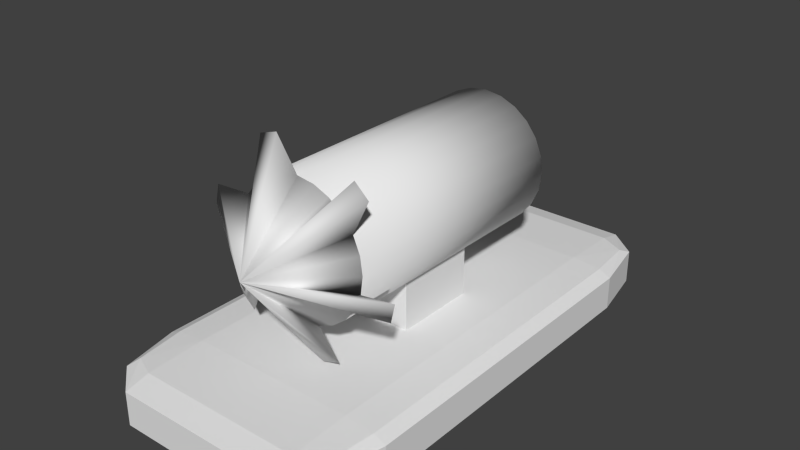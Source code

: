 # Source: rat_basic.blend  (saved by Blender 2.71.0; exported with 4.5.12 LTS)
import bpy
from mathutils import Matrix  # noqa: F401  (used for matrix-valued properties, if any)

bpy.ops.wm.read_factory_settings(use_empty=True)
scene = bpy.context.scene
scene.name = 'Scene'

# ---- collections
col_collection_1 = bpy.data.collections.new('Collection 1'); scene.collection.children.link(col_collection_1)

# ---- materials (node trees are filled in below, after node groups)
mat_material = bpy.data.materials.new('Material')
mat_material.alpha_threshold = 0.0
mat_material.use_transparent_shadow = False
mat_material.roughness = 0.5
mat_material.line_color = (0.0, 0.0, 0.0, 1.0)

# ---- material node trees

# ---- world
world_world = bpy.data.worlds.new('World'); scene.world = world_world
world_world.color = (0.05088, 0.05088, 0.05088)
world_world.use_sun_shadow = False
world_world.sun_shadow_jitter_overblur = 0.0
world_world.cycles.sampling_method = 'MANUAL'
world_world.cycles.sample_map_resolution = 256

# ---- meshes
me_cone = bpy.data.meshes.new('Cone')
me_cone.from_pydata([(0.0, 0.08, -0.04), (0.02071, 0.07727, -0.04), (0.04, 0.06928, -0.04), (0.05657, 0.05657, -0.04), (0.06928, 0.04, -0.04), (0.07727, 0.02071, -0.04), (0.08, 6.04e-09, -0.04), (0.07727, -0.02071, -0.04), (0.06928, -0.04, -0.04), (0.0, 0.0, 0.04), (0.05657, -0.05657, -0.04), (0.04, -0.06928, -0.04), (0.02071, -0.07727, -0.04), (3.115e-08, -0.08, -0.04), (-0.02071, -0.07727, -0.04), (-0.04, -0.06928, -0.04), (-0.05657, -0.05657, -0.04), (-0.06928, -0.04, -0.04), (-0.07727, -0.02071, -0.04), (-0.08, -3.719e-08, -0.04), (-0.07727, 0.02071, -0.04), (-0.06928, 0.04, -0.04), (-0.05657, 0.05657, -0.04), (-0.04, 0.06928, -0.04), (-0.02071, 0.07727, -0.04), (-0.02495, 0.1174, -0.04), (0.07222, 0.09584, -0.04), (0.08918, 0.0803, -0.04), (0.1191, -0.01462, -0.04), (0.1141, -0.03708, -0.04), (1.624e-08, -1.698e-08, 0.04), (0.04689, -0.1105, -0.04), (0.02495, -0.1174, -0.04), (-0.07222, -0.09584, -0.04), (-0.08918, -0.0803, -0.04), (-0.1191, 0.01462, -0.04), (-0.1141, 0.03708, -0.04), (-0.04689, 0.1105, -0.04)], [], [(23, 9, 24), (0, 9, 1), (22, 9, 23), (21, 9, 22), (9, 8, 29, 30), (19, 9, 20), (18, 9, 19), (17, 9, 18), (21, 20, 35, 36), (15, 9, 16), (14, 9, 15), (13, 9, 14), (9, 13, 32, 30), (11, 9, 12), (10, 9, 11), (8, 9, 10), (4, 3, 26, 27), (6, 9, 7), (5, 9, 6), (4, 9, 5), (12, 9, 30, 31), (2, 9, 3), (13, 12, 31, 32), (1, 9, 2), (0, 1, 2, 3, 4, 5, 6, 7, 8, 10, 11, 12, 13, 14, 15, 16, 17, 18, 19, 20, 21, 22, 23, 24), (35, 30, 36), (33, 30, 34), (31, 30, 32), (28, 30, 29), (26, 30, 27), (37, 30, 25), (0, 24, 37, 25), (20, 9, 30, 35), (3, 9, 30, 26), (9, 21, 36, 30), (16, 9, 30, 33), (9, 17, 34, 30), (17, 16, 33, 34), (9, 4, 27, 30), (24, 9, 30, 37), (9, 0, 25, 30), (8, 7, 28, 29), (7, 9, 30, 28)])
me_cone.polygons.foreach_set('use_smooth', [True] * 43)
_uv = me_cone.uv_layers.new(name='UVMap')
_uv.uv.foreach_set('vector', [0.7801, 0.2299, 0.8574, 0.1774, 0.7912, 0.2431, 0.8049, 0.2538, 0.8574, 0.1774, 0.8201, 0.2613, 0.7723, 0.2152, 0.8574, 0.1774, 0.7801, 0.2299, 0.7683, 0.1998, 0.8574, 0.1774, 0.7723, 0.2152, 0.646, 0.3161, 0.5999, 0.3951, 0.5627, 0.4002, 0.646, 0.3161, 0.7181, 0.3982, 0.7314, 0.3161, 0.7314, 0.4035, 0.7075, 0.3895, 0.7314, 0.3161, 0.7181, 0.3982, 0.8852, 0.1198, 0.8852, 0.2078, 0.8736, 0.1254, 0.5809, 0.2322, 0.5869, 0.2483, 0.5645, 0.2752, 0.5548, 0.2588, 0.8117, 0.2714, 0.8444, 0.3579, 0.7986, 0.279, 0.8273, 0.2667, 0.8444, 0.3579, 0.8117, 0.2714, 0.8444, 0.265, 0.8444, 0.3579, 0.8273, 0.2667, 0.7379, 0.3707, 0.7933, 0.4137, 0.7986, 0.4502, 0.7379, 0.3707, 0.6289, 0.4073, 0.646, 0.3161, 0.646, 0.409, 0.6132, 0.4026, 0.646, 0.3161, 0.6289, 0.4073, 0.5999, 0.3951, 0.646, 0.3161, 0.6132, 0.4026, 0.6666, 0.1553, 0.6493, 0.1523, 0.6367, 0.1198, 0.656, 0.1198, 0.8327, 0.4407, 0.8444, 0.3579, 0.8444, 0.4462, 0.824, 0.4319, 0.8444, 0.3579, 0.8327, 0.4407, 0.824, 0.3579, 0.824, 0.4414, 0.8121, 0.3648, 0.6668, 0.3618, 0.6768, 0.4315, 0.6768, 0.4315, 0.646, 0.359, 0.8359, 0.265, 0.8574, 0.1774, 0.8512, 0.2648, 0.6917, 0.2664, 0.703, 0.2532, 0.7379, 0.2588, 0.7283, 0.2752, 0.8201, 0.2613, 0.8574, 0.1774, 0.8359, 0.265, 0.6011, 0.1695, 0.6154, 0.1597, 0.6319, 0.1538, 0.6493, 0.1523, 0.6666, 0.1553, 0.6824, 0.1625, 0.6958, 0.1735, 0.7059, 0.1876, 0.7119, 0.2037, 0.7134, 0.2208, 0.7104, 0.2377, 0.703, 0.2532, 0.6917, 0.2664, 0.6774, 0.2762, 0.6609, 0.2821, 0.6435, 0.2836, 0.6262, 0.2806, 0.6103, 0.2734, 0.5969, 0.2623, 0.5869, 0.2483, 0.5809, 0.2322, 0.5794, 0.2151, 0.5824, 0.1982, 0.5898, 0.1826, 0.7411, 0.1629, 0.8574, 0.1774, 0.7379, 0.1784, 0.8574, 0.2378, 0.8678, 0.1198, 0.8736, 0.2378, 0.8635, 0.265, 0.8635, 0.3819, 0.8444, 0.2669, 0.5548, 0.3881, 0.646, 0.3161, 0.5627, 0.4002, 0.8798, 0.265, 0.8798, 0.3827, 0.8635, 0.2677, 0.7633, 0.2513, 0.8574, 0.1774, 0.7765, 0.265, 0.6011, 0.1695, 0.5898, 0.1826, 0.5548, 0.1771, 0.5645, 0.1607, 0.7758, 0.3109, 0.7379, 0.3707, 0.7379, 0.3707, 0.7617, 0.2957, 0.6976, 0.3618, 0.7075, 0.4315, 0.7075, 0.4315, 0.6768, 0.359, 0.8574, 0.1774, 0.7683, 0.1998, 0.7379, 0.1784, 0.8574, 0.1774, 0.6768, 0.3386, 0.6768, 0.4315, 0.6768, 0.4315, 0.6498, 0.3161, 0.8574, 0.1774, 0.7918, 0.1524, 0.7898, 0.1198, 0.8574, 0.1774, 0.6262, 0.2806, 0.6435, 0.2836, 0.656, 0.3161, 0.6367, 0.3161, 0.646, 0.3161, 0.5865, 0.3494, 0.5634, 0.3294, 0.646, 0.3161, 0.7986, 0.2992, 0.7379, 0.3707, 0.7379, 0.3707, 0.7926, 0.265, 0.8574, 0.1774, 0.8049, 0.2538, 0.7765, 0.265, 0.8574, 0.1774, 0.7119, 0.2037, 0.7059, 0.1876, 0.7283, 0.1607, 0.7379, 0.1771, 0.7075, 0.3386, 0.7075, 0.4315, 0.7075, 0.4315, 0.6805, 0.3161])
me_cone.materials.append(mat_material)
me_cone.use_remesh_preserve_volume = False
me_cone.use_remesh_preserve_attributes = False
me_cone.use_mirror_vertex_groups = False
me_cone.update()
me_cylinder = bpy.data.meshes.new('Cylinder')
me_cylinder.from_pydata([(0.0, 0.08, -0.15), (0.0, 0.08, 0.15), (0.02071, 0.07727, -0.15), (0.02071, 0.07727, 0.15), (0.04, 0.06928, -0.15), (0.04, 0.06928, 0.15), (0.05657, 0.05657, -0.15), (0.05657, 0.05657, 0.15), (0.06928, 0.04, -0.15), (0.06928, 0.04, 0.15), (0.07727, 0.02071, -0.15), (0.07727, 0.02071, 0.15), (0.08, 6.04e-09, -0.15), (0.08, 6.04e-09, 0.15), (0.07727, -0.02071, -0.15), (0.07727, -0.02071, 0.15), (0.06928, -0.04, -0.15), (0.06928, -0.04, 0.15), (0.05657, -0.05657, -0.15), (0.05657, -0.05657, 0.15), (0.04, -0.06928, -0.15), (0.04, -0.06928, 0.15), (0.02071, -0.07727, -0.15), (0.02071, -0.07727, 0.15), (3.115e-08, -0.08, -0.15), (3.115e-08, -0.08, 0.15), (-0.02071, -0.07727, -0.15), (-0.02071, -0.07727, 0.15), (-0.04, -0.06928, -0.15), (-0.04, -0.06928, 0.15), (-0.05657, -0.05657, -0.15), (-0.05657, -0.05657, 0.15), (-0.06928, -0.04, -0.15), (-0.06928, -0.04, 0.15), (-0.07727, -0.02071, -0.15), (-0.07727, -0.02071, 0.15), (-0.08, -3.719e-08, -0.15), (-0.08, -3.719e-08, 0.15), (-0.07727, 0.02071, -0.15), (-0.07727, 0.02071, 0.15), (-0.06928, 0.04, -0.15), (-0.06928, 0.04, 0.15), (-0.05657, 0.05657, -0.15), (-0.05657, 0.05657, 0.15), (-0.04, 0.06928, -0.15), (-0.04, 0.06928, 0.15), (-0.02071, 0.07727, -0.15), (-0.02071, 0.07727, 0.15)], [], [(0, 1, 3, 2), (2, 3, 5, 4), (4, 5, 7, 6), (6, 7, 9, 8), (8, 9, 11, 10), (10, 11, 13, 12), (12, 13, 15, 14), (14, 15, 17, 16), (16, 17, 19, 18), (18, 19, 21, 20), (20, 21, 23, 22), (22, 23, 25, 24), (24, 25, 27, 26), (26, 27, 29, 28), (28, 29, 31, 30), (30, 31, 33, 32), (32, 33, 35, 34), (34, 35, 37, 36), (36, 37, 39, 38), (38, 39, 41, 40), (40, 41, 43, 42), (42, 43, 45, 44), (3, 1, 47, 45, 43, 41, 39, 37, 35, 33, 31, 29, 27, 25, 23, 21, 19, 17, 15, 13, 11, 9, 7, 5), (46, 47, 1, 0), (44, 45, 47, 46), (0, 2, 4, 6, 8, 10, 12, 14, 16, 18, 20, 22, 24, 26, 28, 30, 32, 34, 36, 38, 40, 42, 44, 46)])
me_cylinder.polygons.foreach_set('use_smooth', [True] * 26)
_uv = me_cylinder.uv_layers.new(name='UVMap')
_uv.uv.foreach_set('vector', [0.7876, 0.7486, 0.7876, 0.5425, 0.8023, 0.5425, 0.8023, 0.7486, 0.8023, 0.7486, 0.8023, 0.5425, 0.8164, 0.5425, 0.8164, 0.7486, 0.8164, 0.7486, 0.8164, 0.5425, 0.8291, 0.5425, 0.8291, 0.7486, 0.8975, 0.5425, 0.8975, 0.7486, 0.8848, 0.7486, 0.8848, 0.5425, 0.8848, 0.5425, 0.8848, 0.7486, 0.8707, 0.7486, 0.8707, 0.5425, 0.8707, 0.5425, 0.8707, 0.7486, 0.856, 0.7486, 0.856, 0.5425, 0.856, 0.5425, 0.856, 0.7486, 0.8418, 0.7486, 0.8418, 0.5425, 0.8418, 0.5425, 0.8418, 0.7486, 0.8291, 0.7486, 0.8291, 0.5425, 0.6716, 0.7486, 0.6716, 0.5425, 0.682, 0.5425, 0.682, 0.7486, 0.682, 0.7486, 0.682, 0.5425, 0.6947, 0.5425, 0.6947, 0.7486, 0.6947, 0.7486, 0.6947, 0.5425, 0.7088, 0.5425, 0.7088, 0.7486, 0.7088, 0.7486, 0.7088, 0.5425, 0.7235, 0.5425, 0.7235, 0.7486, 0.7235, 0.7486, 0.7235, 0.5425, 0.7377, 0.5425, 0.7377, 0.7486, 0.7377, 0.7486, 0.7377, 0.5425, 0.7504, 0.5425, 0.7504, 0.7486, 0.7504, 0.7486, 0.7504, 0.5425, 0.7607, 0.5425, 0.7607, 0.7486, 0.6716, 0.5425, 0.6716, 0.7486, 0.6612, 0.7486, 0.6612, 0.5425, 0.6612, 0.5425, 0.6612, 0.7486, 0.6485, 0.7486, 0.6485, 0.5425, 0.6485, 0.5425, 0.6485, 0.7486, 0.6344, 0.7486, 0.6344, 0.5425, 0.6344, 0.5425, 0.6344, 0.7486, 0.6197, 0.7486, 0.6197, 0.5425, 0.6197, 0.5425, 0.6197, 0.7486, 0.6055, 0.7486, 0.6055, 0.5425, 0.6055, 0.5425, 0.6055, 0.7486, 0.5928, 0.7486, 0.5928, 0.5425, 0.5928, 0.5425, 0.5928, 0.7486, 0.5825, 0.7486, 0.5825, 0.5425, 0.8721, 0.7959, 0.8721, 0.8102, 0.8683, 0.8241, 0.861, 0.8365, 0.8506, 0.8466, 0.8379, 0.8538, 0.8238, 0.8575, 0.8091, 0.8575, 0.7949, 0.8538, 0.7822, 0.8466, 0.7719, 0.8365, 0.7645, 0.8241, 0.7607, 0.8102, 0.7607, 0.7959, 0.7645, 0.782, 0.7719, 0.7696, 0.7822, 0.7594, 0.7949, 0.7523, 0.8091, 0.7486, 0.8238, 0.7486, 0.8379, 0.7523, 0.8506, 0.7594, 0.861, 0.7696, 0.8683, 0.782, 0.7734, 0.7486, 0.7734, 0.5425, 0.7876, 0.5425, 0.7876, 0.7486, 0.7607, 0.7486, 0.7607, 0.5425, 0.7734, 0.5425, 0.7734, 0.7486, 0.6939, 0.7959, 0.6939, 0.8102, 0.6901, 0.8241, 0.6827, 0.8365, 0.6724, 0.8466, 0.6597, 0.8538, 0.6455, 0.8575, 0.6308, 0.8575, 0.6167, 0.8538, 0.604, 0.8466, 0.5936, 0.8365, 0.5863, 0.8241, 0.5825, 0.8102, 0.5825, 0.7959, 0.5863, 0.782, 0.5936, 0.7696, 0.604, 0.7594, 0.6167, 0.7523, 0.6308, 0.7486, 0.6455, 0.7486, 0.6597, 0.7523, 0.6724, 0.7594, 0.6827, 0.7696, 0.6901, 0.782])
me_cylinder.materials.append(mat_material)
me_cylinder.use_remesh_preserve_volume = False
me_cylinder.use_remesh_preserve_attributes = False
me_cylinder.use_mirror_vertex_groups = False
me_cylinder.update()
me_cube_001 = bpy.data.meshes.new('Cube.001')
me_cube_001.from_pydata([(-0.05, -0.05, -0.05), (-0.05, 0.05, -0.05), (0.05, 0.05, -0.05), (0.05, -0.05, -0.05), (-0.05, -0.05, 0.05), (-0.05, 0.05, 0.05), (0.05, 0.05, 0.05), (0.05, -0.05, 0.05)], [], [(4, 5, 1, 0), (5, 6, 2, 1), (6, 7, 3, 2), (7, 4, 0, 3), (0, 1, 2, 3), (7, 6, 5, 4)])
_uv = me_cube_001.uv_layers.new(name='UVMap')
_uv.uv.foreach_set('vector', [0.6411, 0.3439, 0.6411, 0.2461, 0.7389, 0.2461, 0.7389, 0.3439, 0.6411, 0.2461, 0.6411, 0.1483, 0.7389, 0.1483, 0.7389, 0.2461, 0.7389, 0.2461, 0.7389, 0.1483, 0.8367, 0.1483, 0.8367, 0.2461, 0.5433, 0.3439, 0.6411, 0.3439, 0.6411, 0.4417, 0.5433, 0.4417, 0.6411, 0.3439, 0.5433, 0.3439, 0.5433, 0.2461, 0.6411, 0.2461, 0.5433, 0.1483, 0.6411, 0.1483, 0.6411, 0.2461, 0.5433, 0.2461])
me_cube_001.materials.append(mat_material)
me_cube_001.use_remesh_preserve_volume = False
me_cube_001.use_remesh_preserve_attributes = False
me_cube_001.use_mirror_vertex_groups = False
me_cube_001.update()
me_cube = bpy.data.meshes.new('Cube')
me_cube.from_pydata([(-0.1, -0.1, -0.15), (-0.1, -0.15, -0.1), (-0.15, -0.1, -0.1), (-0.1, -0.1354, -0.1354), (-0.1289, -0.1289, -0.1289), (-0.1354, -0.1354, -0.1), (-0.1354, -0.1, -0.1354), (-0.15, 0.1, -0.1), (-0.1, 0.15, -0.1), (-0.1, 0.1, -0.15), (-0.1354, 0.1354, -0.1), (-0.1289, 0.1289, -0.1289), (-0.1, 0.1354, -0.1354), (-0.1354, 0.1, -0.1354), (0.1, 0.15, -0.1), (0.15, 0.1, -0.1), (0.1, 0.1, -0.15), (0.1354, 0.1354, -0.1), (0.1289, 0.1289, -0.1289), (0.1354, 0.1, -0.1354), (0.1, 0.1354, -0.1354), (0.15, -0.1, -0.1), (0.1, -0.15, -0.1), (0.1, -0.1, -0.15), (0.1354, -0.1354, -0.1), (0.1289, -0.1289, -0.1289), (0.1, -0.1354, -0.1354), (0.1354, -0.1, -0.1354), (-0.15, -0.1, 0.1), (-0.1, -0.15, 0.1), (-0.1, -0.1, 0.15), (-0.1354, -0.1354, 0.1), (-0.1289, -0.1289, 0.1289), (-0.1, -0.1354, 0.1354), (-0.1354, -0.1, 0.1354), (-0.15, 0.1, 0.1), (-0.1, 0.1, 0.15), (-0.1, 0.15, 0.1), (-0.1354, 0.1, 0.1354), (-0.1289, 0.1289, 0.1289), (-0.1, 0.1354, 0.1354), (-0.1354, 0.1354, 0.1), (0.1, 0.15, 0.1), (0.1, 0.1, 0.15), (0.15, 0.1, 0.1), (0.1, 0.1354, 0.1354), (0.1289, 0.1289, 0.1289), (0.1354, 0.1, 0.1354), (0.1354, 0.1354, 0.1), (0.15, -0.1, 0.1), (0.1, -0.1, 0.15), (0.1, -0.15, 0.1), (0.1354, -0.1, 0.1354), (0.1289, -0.1289, 0.1289), (0.1, -0.1354, 0.1354), (0.1354, -0.1354, 0.1)], [], [(0, 9, 16, 23), (44, 49, 21, 15), (50, 43, 36, 30), (37, 42, 14, 8), (51, 29, 1, 22), (0, 3, 4, 6), (1, 5, 4, 3), (2, 6, 4, 5), (7, 10, 11, 13), (8, 12, 11, 10), (9, 13, 11, 12), (14, 17, 18, 20), (15, 19, 18, 17), (16, 20, 18, 19), (21, 24, 25, 27), (22, 26, 25, 24), (23, 27, 25, 26), (28, 31, 32, 34), (29, 33, 32, 31), (30, 34, 32, 33), (35, 38, 39, 41), (36, 40, 39, 38), (37, 41, 39, 40), (42, 45, 46, 48), (43, 47, 46, 45), (44, 48, 46, 47), (49, 52, 53, 55), (50, 54, 53, 52), (51, 55, 53, 54), (1, 29, 31, 5), (5, 31, 28, 2), (30, 36, 38, 34), (34, 38, 35, 28), (37, 8, 10, 41), (41, 10, 7, 35), (9, 0, 6, 13), (13, 6, 2, 7), (36, 43, 45, 40), (40, 45, 42, 37), (44, 15, 17, 48), (48, 17, 14, 42), (16, 9, 12, 20), (20, 12, 8, 14), (43, 50, 52, 47), (47, 52, 49, 44), (51, 22, 24, 55), (55, 24, 21, 49), (23, 16, 19, 27), (27, 19, 15, 21), (50, 30, 33, 54), (54, 33, 29, 51), (0, 23, 26, 3), (3, 26, 22, 1), (28, 35, 7, 2)])
_uv = me_cube.uv_layers.new(name='UVMap')
_uv.uv.foreach_set('vector', [0.6411, 0.8859, 0.5516, 0.8859, 0.5516, 0.7964, 0.6411, 0.7964, 0.6411, 0.6752, 0.6411, 0.7648, 0.5516, 0.7648, 0.5516, 0.6752, 0.7939, 0.5541, 0.8834, 0.5541, 0.8834, 0.6436, 0.7939, 0.6436, 0.6727, 0.6436, 0.6727, 0.5541, 0.7623, 0.5541, 0.7623, 0.6436, 0.6727, 0.7648, 0.6727, 0.6752, 0.7623, 0.6752, 0.7623, 0.7648, 0.6411, 0.8859, 0.6569, 0.8859, 0.654, 0.8988, 0.6411, 0.9017, 0.7623, 0.6752, 0.7623, 0.6594, 0.7752, 0.6623, 0.7781, 0.6752, 0.5516, 0.5541, 0.5358, 0.5541, 0.5387, 0.5412, 0.5516, 0.5383, 0.5516, 0.6436, 0.5516, 0.6594, 0.5387, 0.6565, 0.5358, 0.6436, 0.7623, 0.6436, 0.7781, 0.6436, 0.7752, 0.6565, 0.7623, 0.6594, 0.5516, 0.8859, 0.5516, 0.9017, 0.5387, 0.8988, 0.5358, 0.8859, 0.7623, 0.5541, 0.7623, 0.5383, 0.7752, 0.5412, 0.7781, 0.5541, 0.5516, 0.6752, 0.5358, 0.6752, 0.5387, 0.6623, 0.5516, 0.6594, 0.5516, 0.7964, 0.5358, 0.7964, 0.5387, 0.7835, 0.5516, 0.7806, 0.5516, 0.7648, 0.5516, 0.7806, 0.5387, 0.7777, 0.5358, 0.7648, 0.7623, 0.7648, 0.7781, 0.7648, 0.7752, 0.7777, 0.7623, 0.7806, 0.6411, 0.7964, 0.6411, 0.7806, 0.654, 0.7835, 0.6569, 0.7964, 0.6411, 0.5541, 0.6411, 0.5383, 0.654, 0.5412, 0.6569, 0.5541, 0.6727, 0.6752, 0.6569, 0.6752, 0.6598, 0.6623, 0.6727, 0.6594, 0.7939, 0.6436, 0.7939, 0.6594, 0.781, 0.6565, 0.7781, 0.6436, 0.6411, 0.6436, 0.6569, 0.6436, 0.654, 0.6565, 0.6411, 0.6594, 0.8834, 0.6436, 0.8992, 0.6436, 0.8963, 0.6565, 0.8834, 0.6594, 0.6727, 0.6436, 0.6727, 0.6594, 0.6598, 0.6565, 0.6569, 0.6436, 0.6727, 0.5541, 0.6569, 0.5541, 0.6598, 0.5412, 0.6727, 0.5383, 0.8834, 0.5541, 0.8834, 0.5383, 0.8963, 0.5412, 0.8992, 0.5541, 0.6411, 0.6752, 0.6411, 0.6594, 0.654, 0.6623, 0.6569, 0.6752, 0.6411, 0.7648, 0.6569, 0.7648, 0.654, 0.7777, 0.6411, 0.7806, 0.7939, 0.5541, 0.7781, 0.5541, 0.781, 0.5412, 0.7939, 0.5383, 0.6727, 0.7648, 0.6727, 0.7806, 0.6598, 0.7777, 0.6569, 0.7648, 0.7623, 0.6752, 0.6727, 0.6752, 0.6727, 0.6594, 0.7623, 0.6594, 0.5516, 0.5383, 0.6411, 0.5383, 0.6411, 0.5541, 0.5516, 0.5541, 0.7939, 0.6436, 0.8834, 0.6436, 0.8834, 0.6594, 0.7939, 0.6594, 0.6569, 0.5541, 0.6569, 0.6436, 0.6411, 0.6436, 0.6411, 0.5541, 0.6727, 0.6436, 0.7623, 0.6436, 0.7623, 0.6594, 0.6727, 0.6594, 0.6411, 0.6594, 0.5516, 0.6594, 0.5516, 0.6436, 0.6411, 0.6436, 0.5516, 0.8859, 0.6411, 0.8859, 0.6411, 0.9017, 0.5516, 0.9017, 0.5358, 0.6436, 0.5358, 0.5541, 0.5516, 0.5541, 0.5516, 0.6436, 0.8834, 0.6436, 0.8834, 0.5541, 0.8992, 0.5541, 0.8992, 0.6436, 0.6569, 0.6436, 0.6569, 0.5541, 0.6727, 0.5541, 0.6727, 0.6436, 0.6411, 0.6752, 0.5516, 0.6752, 0.5516, 0.6594, 0.6411, 0.6594, 0.6727, 0.5383, 0.7623, 0.5383, 0.7623, 0.5541, 0.6727, 0.5541, 0.5516, 0.7964, 0.5516, 0.8859, 0.5358, 0.8859, 0.5358, 0.7964, 0.7781, 0.5541, 0.7781, 0.6436, 0.7623, 0.6436, 0.7623, 0.5541, 0.8834, 0.5541, 0.7939, 0.5541, 0.7939, 0.5383, 0.8834, 0.5383, 0.6569, 0.6752, 0.6569, 0.7648, 0.6411, 0.7648, 0.6411, 0.6752, 0.6727, 0.7648, 0.7623, 0.7648, 0.7623, 0.7806, 0.6727, 0.7806, 0.6411, 0.7806, 0.5516, 0.7806, 0.5516, 0.7648, 0.6411, 0.7648, 0.6411, 0.7964, 0.5516, 0.7964, 0.5516, 0.7806, 0.6411, 0.7806, 0.5358, 0.7648, 0.5358, 0.6752, 0.5516, 0.6752, 0.5516, 0.7648, 0.7939, 0.5541, 0.7939, 0.6436, 0.7781, 0.6436, 0.7781, 0.5541, 0.6569, 0.7648, 0.6569, 0.6752, 0.6727, 0.6752, 0.6727, 0.7648, 0.6411, 0.8859, 0.6411, 0.7964, 0.6569, 0.7964, 0.6569, 0.8859, 0.7781, 0.6752, 0.7781, 0.7648, 0.7623, 0.7648, 0.7623, 0.6752, 0.6411, 0.5541, 0.6411, 0.6436, 0.5516, 0.6436, 0.5516, 0.5541])
me_cube.materials.append(mat_material)
me_cube.use_remesh_preserve_volume = False
me_cube.use_remesh_preserve_attributes = False
me_cube.use_mirror_vertex_groups = False
me_cube.update()

# ---- objects
ob_empty = bpy.data.objects.new('Empty', None)
ob_cone = bpy.data.objects.new('Cone', me_cone)
ob_cylinder = bpy.data.objects.new('Cylinder', me_cylinder)
ob_arm = bpy.data.objects.new('Arm', me_cube_001)
ob_base = bpy.data.objects.new('Base', me_cube)

# ---- transforms, parenting, visibility, modifiers, constraints
ob_empty.location = (0.0, -0.18, 0.15)
ob_empty.empty_image_offset = (0.0, 0.0)
ob_empty.lineart.crease_threshold = 0.0
ob_cone.parent = ob_empty
ob_cone.matrix_parent_inverse = Matrix(((1.0, 0.0, 0.0, 0.0), (0.0, 1.0, 0.0, 0.18), (0.0, 0.0, 1.0, -0.15), (0.0, 0.0, 0.0, 1.0)))
ob_cone.location = (0.0, -0.19, 0.15)
ob_cone.rotation_euler = (1.571, 0.0, 0.0)
ob_cone.lineart.crease_threshold = 0.0
ob_cylinder.location = (0.0, 0.0, 0.15)
ob_cylinder.rotation_euler = (1.571, 0.0, 0.0)
ob_cylinder.lineart.crease_threshold = 0.0
ob_arm.location = (0.0, 0.0, 0.05)
ob_arm.lineart.crease_threshold = 0.0
ob_base.location = (0.0, 0.0, 0.0)
ob_base.scale = (1.0, 2.0, 0.2)
ob_base.lineart.crease_threshold = 0.0

# ---- collection membership
col_collection_1.objects.link(ob_empty)
col_collection_1.objects.link(ob_cone)
col_collection_1.objects.link(ob_cylinder)
col_collection_1.objects.link(ob_arm)
col_collection_1.objects.link(ob_base)

# ---- scene / render settings (as saved in the file)
scene.frame_start = 1; scene.frame_end = 250; scene.frame_set(1)
scene.render.engine = 'BLENDER_EEVEE_NEXT'
scene.render.resolution_percentage = 50
scene.render.dither_intensity = 0.0
scene.cycles.use_denoising = False
scene.cycles.samples = 10
scene.cycles.sampling_pattern = 'TABULATED_SOBOL'
scene.cycles.light_sampling_threshold = 0.0
scene.cycles.use_adaptive_sampling = False
scene.cycles.use_light_tree = False
scene.cycles.blur_glossy = 0.0
scene.cycles.volume_bounces = 1
scene.cycles.pixel_filter_type = 'GAUSSIAN'
scene.cycles.sample_clamp_indirect = 0.0
scene.view_settings.view_transform = 'Standard'
bpy.context.view_layer.update()

# ---- added for rendering (the .blend has no active camera and no usable light): camera, sun
cam_auto = bpy.data.cameras.new('AutoCamera')
cam_auto.lens = 50.0
cam_auto.sensor_width = 36.0
cam_auto.clip_end = 1000.0
ob_auto_camera = bpy.data.objects.new('AutoCamera', cam_auto)
scene.collection.objects.link(ob_auto_camera)
ob_auto_camera.location = (0.678912, -0.814694, 0.661818)
ob_auto_camera.rotation_euler = (1.09748, -7.21219e-08, 0.694738)
scene.camera = ob_auto_camera
light_auto_sun = bpy.data.lights.new('AutoSun', 'SUN')
light_auto_sun.energy = 3.0
light_auto_sun.angle = 0.0523599
ob_auto_sun = bpy.data.objects.new('AutoSun', light_auto_sun)
scene.collection.objects.link(ob_auto_sun)
ob_auto_sun.rotation_euler = (0.872665, 0.174533, 0.523599)
bpy.context.view_layer.update()
